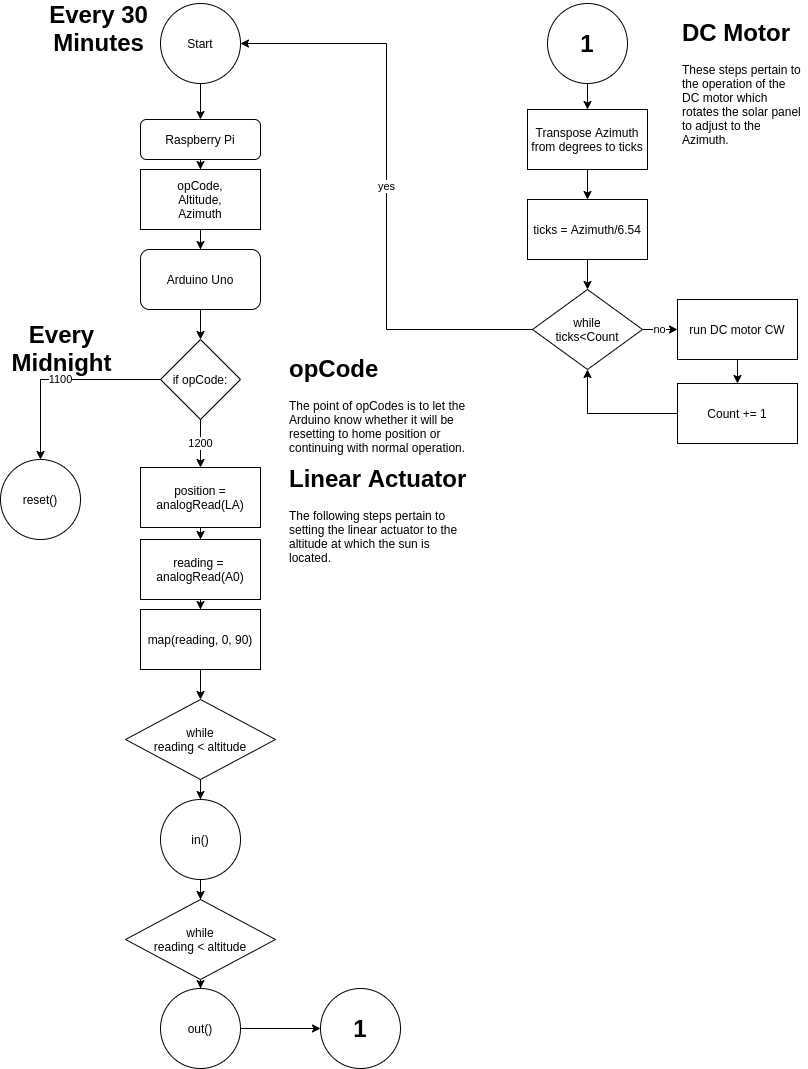

The diagram above was exported from draw.io. Its source (the exported page's mxGraphModel, read from the mxfile embedded in the PNG):
<mxGraphModel dx="1422" dy="774" grid="1" gridSize="10" guides="1" tooltips="1" connect="1" arrows="1" fold="1" page="1" pageScale="1" pageWidth="850" pageHeight="1100" math="0" shadow="0">
  <root>
    <mxCell id="WIyWlLk6GJQsqaUBKTNV-0" />
    <mxCell id="WIyWlLk6GJQsqaUBKTNV-1" parent="WIyWlLk6GJQsqaUBKTNV-0" />
    <mxCell id="qF7efsrYmvkd7P_m-XWF-2" value="" style="edgeStyle=orthogonalEdgeStyle;rounded=0;orthogonalLoop=1;jettySize=auto;html=1;" edge="1" parent="WIyWlLk6GJQsqaUBKTNV-1" source="WIyWlLk6GJQsqaUBKTNV-3" target="qF7efsrYmvkd7P_m-XWF-0">
      <mxGeometry relative="1" as="geometry" />
    </mxCell>
    <mxCell id="WIyWlLk6GJQsqaUBKTNV-3" value="Raspberry Pi" style="rounded=1;whiteSpace=wrap;html=1;fontSize=12;glass=0;strokeWidth=1;shadow=0;" parent="WIyWlLk6GJQsqaUBKTNV-1" vertex="1">
      <mxGeometry x="153" y="126" width="120" height="40" as="geometry" />
    </mxCell>
    <mxCell id="qF7efsrYmvkd7P_m-XWF-4" value="" style="edgeStyle=orthogonalEdgeStyle;rounded=0;orthogonalLoop=1;jettySize=auto;html=1;" edge="1" parent="WIyWlLk6GJQsqaUBKTNV-1" source="qF7efsrYmvkd7P_m-XWF-0" target="qF7efsrYmvkd7P_m-XWF-3">
      <mxGeometry relative="1" as="geometry" />
    </mxCell>
    <mxCell id="qF7efsrYmvkd7P_m-XWF-0" value="opCode,&lt;br&gt;Altitude,&lt;br&gt;Azimuth" style="rounded=0;whiteSpace=wrap;html=1;" vertex="1" parent="WIyWlLk6GJQsqaUBKTNV-1">
      <mxGeometry x="153" y="176" width="120" height="60" as="geometry" />
    </mxCell>
    <mxCell id="qF7efsrYmvkd7P_m-XWF-6" value="" style="edgeStyle=orthogonalEdgeStyle;rounded=0;orthogonalLoop=1;jettySize=auto;html=1;" edge="1" parent="WIyWlLk6GJQsqaUBKTNV-1" source="qF7efsrYmvkd7P_m-XWF-3" target="qF7efsrYmvkd7P_m-XWF-5">
      <mxGeometry relative="1" as="geometry" />
    </mxCell>
    <mxCell id="qF7efsrYmvkd7P_m-XWF-3" value="Arduino Uno" style="rounded=1;whiteSpace=wrap;html=1;" vertex="1" parent="WIyWlLk6GJQsqaUBKTNV-1">
      <mxGeometry x="153" y="256" width="120" height="60" as="geometry" />
    </mxCell>
    <mxCell id="qF7efsrYmvkd7P_m-XWF-10" value="1100" style="edgeStyle=orthogonalEdgeStyle;rounded=0;orthogonalLoop=1;jettySize=auto;html=1;exitX=0;exitY=0.5;exitDx=0;exitDy=0;entryX=0.5;entryY=0;entryDx=0;entryDy=0;" edge="1" parent="WIyWlLk6GJQsqaUBKTNV-1" source="qF7efsrYmvkd7P_m-XWF-5">
      <mxGeometry relative="1" as="geometry">
        <mxPoint x="53" y="466" as="targetPoint" />
      </mxGeometry>
    </mxCell>
    <mxCell id="qF7efsrYmvkd7P_m-XWF-65" value="1200" style="edgeStyle=orthogonalEdgeStyle;rounded=0;orthogonalLoop=1;jettySize=auto;html=1;" edge="1" parent="WIyWlLk6GJQsqaUBKTNV-1" source="qF7efsrYmvkd7P_m-XWF-5" target="qF7efsrYmvkd7P_m-XWF-16">
      <mxGeometry relative="1" as="geometry" />
    </mxCell>
    <mxCell id="qF7efsrYmvkd7P_m-XWF-5" value="if opCode:" style="rhombus;whiteSpace=wrap;html=1;" vertex="1" parent="WIyWlLk6GJQsqaUBKTNV-1">
      <mxGeometry x="173" y="346" width="80" height="80" as="geometry" />
    </mxCell>
    <mxCell id="qF7efsrYmvkd7P_m-XWF-66" value="" style="edgeStyle=orthogonalEdgeStyle;rounded=0;orthogonalLoop=1;jettySize=auto;html=1;" edge="1" parent="WIyWlLk6GJQsqaUBKTNV-1" source="qF7efsrYmvkd7P_m-XWF-16" target="qF7efsrYmvkd7P_m-XWF-20">
      <mxGeometry relative="1" as="geometry" />
    </mxCell>
    <mxCell id="qF7efsrYmvkd7P_m-XWF-16" value="position = analogRead(LA)" style="rounded=0;whiteSpace=wrap;html=1;" vertex="1" parent="WIyWlLk6GJQsqaUBKTNV-1">
      <mxGeometry x="153" y="474" width="120" height="60" as="geometry" />
    </mxCell>
    <mxCell id="qF7efsrYmvkd7P_m-XWF-23" value="" style="edgeStyle=orthogonalEdgeStyle;rounded=0;orthogonalLoop=1;jettySize=auto;html=1;" edge="1" parent="WIyWlLk6GJQsqaUBKTNV-1" source="qF7efsrYmvkd7P_m-XWF-20" target="qF7efsrYmvkd7P_m-XWF-22">
      <mxGeometry relative="1" as="geometry" />
    </mxCell>
    <mxCell id="qF7efsrYmvkd7P_m-XWF-20" value="reading =&amp;nbsp;&lt;br&gt;analogRead(A0)" style="rounded=0;whiteSpace=wrap;html=1;" vertex="1" parent="WIyWlLk6GJQsqaUBKTNV-1">
      <mxGeometry x="153" y="546" width="120" height="60" as="geometry" />
    </mxCell>
    <mxCell id="qF7efsrYmvkd7P_m-XWF-25" value="" style="edgeStyle=orthogonalEdgeStyle;rounded=0;orthogonalLoop=1;jettySize=auto;html=1;" edge="1" parent="WIyWlLk6GJQsqaUBKTNV-1" source="qF7efsrYmvkd7P_m-XWF-22" target="qF7efsrYmvkd7P_m-XWF-24">
      <mxGeometry relative="1" as="geometry" />
    </mxCell>
    <mxCell id="qF7efsrYmvkd7P_m-XWF-22" value="map(reading, 0, 90)" style="rounded=0;whiteSpace=wrap;html=1;" vertex="1" parent="WIyWlLk6GJQsqaUBKTNV-1">
      <mxGeometry x="153" y="616" width="120" height="60" as="geometry" />
    </mxCell>
    <mxCell id="qF7efsrYmvkd7P_m-XWF-27" value="" style="edgeStyle=orthogonalEdgeStyle;rounded=0;orthogonalLoop=1;jettySize=auto;html=1;" edge="1" parent="WIyWlLk6GJQsqaUBKTNV-1" source="qF7efsrYmvkd7P_m-XWF-24" target="qF7efsrYmvkd7P_m-XWF-26">
      <mxGeometry relative="1" as="geometry" />
    </mxCell>
    <mxCell id="qF7efsrYmvkd7P_m-XWF-24" value="while&lt;br&gt;reading &amp;lt; altitude" style="rhombus;whiteSpace=wrap;html=1;" vertex="1" parent="WIyWlLk6GJQsqaUBKTNV-1">
      <mxGeometry x="138" y="706" width="150" height="80" as="geometry" />
    </mxCell>
    <mxCell id="qF7efsrYmvkd7P_m-XWF-29" value="" style="edgeStyle=orthogonalEdgeStyle;rounded=0;orthogonalLoop=1;jettySize=auto;html=1;" edge="1" parent="WIyWlLk6GJQsqaUBKTNV-1" source="qF7efsrYmvkd7P_m-XWF-26" target="qF7efsrYmvkd7P_m-XWF-28">
      <mxGeometry relative="1" as="geometry" />
    </mxCell>
    <mxCell id="qF7efsrYmvkd7P_m-XWF-26" value="in()" style="ellipse;whiteSpace=wrap;html=1;aspect=fixed;" vertex="1" parent="WIyWlLk6GJQsqaUBKTNV-1">
      <mxGeometry x="173" y="806" width="80" height="80" as="geometry" />
    </mxCell>
    <mxCell id="qF7efsrYmvkd7P_m-XWF-31" value="" style="edgeStyle=orthogonalEdgeStyle;rounded=0;orthogonalLoop=1;jettySize=auto;html=1;" edge="1" parent="WIyWlLk6GJQsqaUBKTNV-1" source="qF7efsrYmvkd7P_m-XWF-28" target="qF7efsrYmvkd7P_m-XWF-30">
      <mxGeometry relative="1" as="geometry" />
    </mxCell>
    <mxCell id="qF7efsrYmvkd7P_m-XWF-28" value="while&lt;br&gt;reading &amp;lt; altitude" style="rhombus;whiteSpace=wrap;html=1;" vertex="1" parent="WIyWlLk6GJQsqaUBKTNV-1">
      <mxGeometry x="138" y="906" width="150" height="80" as="geometry" />
    </mxCell>
    <mxCell id="qF7efsrYmvkd7P_m-XWF-41" value="" style="edgeStyle=orthogonalEdgeStyle;rounded=0;orthogonalLoop=1;jettySize=auto;html=1;" edge="1" parent="WIyWlLk6GJQsqaUBKTNV-1" source="qF7efsrYmvkd7P_m-XWF-30" target="qF7efsrYmvkd7P_m-XWF-40">
      <mxGeometry relative="1" as="geometry" />
    </mxCell>
    <mxCell id="qF7efsrYmvkd7P_m-XWF-30" value="out()" style="ellipse;whiteSpace=wrap;html=1;aspect=fixed;" vertex="1" parent="WIyWlLk6GJQsqaUBKTNV-1">
      <mxGeometry x="173" y="995" width="80" height="80" as="geometry" />
    </mxCell>
    <mxCell id="qF7efsrYmvkd7P_m-XWF-40" value="&lt;font style=&quot;font-size: 24px&quot;&gt;&lt;b&gt;1&lt;/b&gt;&lt;/font&gt;" style="ellipse;whiteSpace=wrap;html=1;aspect=fixed;" vertex="1" parent="WIyWlLk6GJQsqaUBKTNV-1">
      <mxGeometry x="333" y="995" width="80" height="80" as="geometry" />
    </mxCell>
    <mxCell id="qF7efsrYmvkd7P_m-XWF-32" value="reset()" style="ellipse;whiteSpace=wrap;html=1;aspect=fixed;" vertex="1" parent="WIyWlLk6GJQsqaUBKTNV-1">
      <mxGeometry x="13" y="466" width="80" height="80" as="geometry" />
    </mxCell>
    <mxCell id="qF7efsrYmvkd7P_m-XWF-34" value="&lt;h1&gt;opCode&lt;/h1&gt;&lt;p&gt;The point of opCodes is to let the Arduino know whether it will be resetting to home position or continuing with normal operation.&lt;/p&gt;" style="text;html=1;strokeColor=none;fillColor=none;spacing=5;spacingTop=-20;whiteSpace=wrap;overflow=hidden;rounded=0;" vertex="1" parent="WIyWlLk6GJQsqaUBKTNV-1">
      <mxGeometry x="297" y="356" width="190" height="120" as="geometry" />
    </mxCell>
    <mxCell id="qF7efsrYmvkd7P_m-XWF-35" value="&lt;h1&gt;Linear Actuator&lt;/h1&gt;&lt;p&gt;The following steps pertain to setting the linear actuator to the altitude at which the sun is located.&lt;/p&gt;" style="text;html=1;strokeColor=none;fillColor=none;spacing=5;spacingTop=-20;whiteSpace=wrap;overflow=hidden;rounded=0;" vertex="1" parent="WIyWlLk6GJQsqaUBKTNV-1">
      <mxGeometry x="297" y="466" width="190" height="120" as="geometry" />
    </mxCell>
    <mxCell id="qF7efsrYmvkd7P_m-XWF-37" style="edgeStyle=orthogonalEdgeStyle;rounded=0;orthogonalLoop=1;jettySize=auto;html=1;exitX=0.5;exitY=1;exitDx=0;exitDy=0;entryX=0.5;entryY=0;entryDx=0;entryDy=0;" edge="1" parent="WIyWlLk6GJQsqaUBKTNV-1" source="qF7efsrYmvkd7P_m-XWF-36" target="WIyWlLk6GJQsqaUBKTNV-3">
      <mxGeometry relative="1" as="geometry" />
    </mxCell>
    <mxCell id="qF7efsrYmvkd7P_m-XWF-36" value="Start" style="ellipse;whiteSpace=wrap;html=1;aspect=fixed;" vertex="1" parent="WIyWlLk6GJQsqaUBKTNV-1">
      <mxGeometry x="173" y="10" width="80" height="80" as="geometry" />
    </mxCell>
    <mxCell id="qF7efsrYmvkd7P_m-XWF-45" value="" style="edgeStyle=orthogonalEdgeStyle;rounded=0;orthogonalLoop=1;jettySize=auto;html=1;" edge="1" parent="WIyWlLk6GJQsqaUBKTNV-1" source="qF7efsrYmvkd7P_m-XWF-42" target="qF7efsrYmvkd7P_m-XWF-43">
      <mxGeometry relative="1" as="geometry" />
    </mxCell>
    <mxCell id="qF7efsrYmvkd7P_m-XWF-42" value="&lt;font style=&quot;font-size: 24px&quot;&gt;&lt;b&gt;1&lt;/b&gt;&lt;/font&gt;" style="ellipse;whiteSpace=wrap;html=1;aspect=fixed;" vertex="1" parent="WIyWlLk6GJQsqaUBKTNV-1">
      <mxGeometry x="560" y="10" width="80" height="80" as="geometry" />
    </mxCell>
    <mxCell id="qF7efsrYmvkd7P_m-XWF-48" value="" style="edgeStyle=orthogonalEdgeStyle;rounded=0;orthogonalLoop=1;jettySize=auto;html=1;" edge="1" parent="WIyWlLk6GJQsqaUBKTNV-1" source="qF7efsrYmvkd7P_m-XWF-43" target="qF7efsrYmvkd7P_m-XWF-46">
      <mxGeometry relative="1" as="geometry" />
    </mxCell>
    <mxCell id="qF7efsrYmvkd7P_m-XWF-43" value="Transpose Azimuth from degrees to ticks" style="rounded=0;whiteSpace=wrap;html=1;" vertex="1" parent="WIyWlLk6GJQsqaUBKTNV-1">
      <mxGeometry x="540" y="116" width="120" height="60" as="geometry" />
    </mxCell>
    <mxCell id="qF7efsrYmvkd7P_m-XWF-50" value="" style="edgeStyle=orthogonalEdgeStyle;rounded=0;orthogonalLoop=1;jettySize=auto;html=1;" edge="1" parent="WIyWlLk6GJQsqaUBKTNV-1" source="qF7efsrYmvkd7P_m-XWF-46" target="qF7efsrYmvkd7P_m-XWF-49">
      <mxGeometry relative="1" as="geometry" />
    </mxCell>
    <mxCell id="qF7efsrYmvkd7P_m-XWF-46" value="ticks = Azimuth/6.54" style="rounded=0;whiteSpace=wrap;html=1;" vertex="1" parent="WIyWlLk6GJQsqaUBKTNV-1">
      <mxGeometry x="540" y="206" width="120" height="60" as="geometry" />
    </mxCell>
    <mxCell id="qF7efsrYmvkd7P_m-XWF-54" value="no" style="edgeStyle=orthogonalEdgeStyle;rounded=0;orthogonalLoop=1;jettySize=auto;html=1;" edge="1" parent="WIyWlLk6GJQsqaUBKTNV-1" source="qF7efsrYmvkd7P_m-XWF-49" target="qF7efsrYmvkd7P_m-XWF-53">
      <mxGeometry relative="1" as="geometry" />
    </mxCell>
    <mxCell id="qF7efsrYmvkd7P_m-XWF-61" value="yes" style="edgeStyle=orthogonalEdgeStyle;rounded=0;orthogonalLoop=1;jettySize=auto;html=1;exitX=0;exitY=0.5;exitDx=0;exitDy=0;entryX=1;entryY=0.5;entryDx=0;entryDy=0;" edge="1" parent="WIyWlLk6GJQsqaUBKTNV-1" source="qF7efsrYmvkd7P_m-XWF-49" target="qF7efsrYmvkd7P_m-XWF-36">
      <mxGeometry relative="1" as="geometry" />
    </mxCell>
    <mxCell id="qF7efsrYmvkd7P_m-XWF-49" value="while&lt;br&gt;ticks&amp;lt;Count" style="rhombus;whiteSpace=wrap;html=1;" vertex="1" parent="WIyWlLk6GJQsqaUBKTNV-1">
      <mxGeometry x="545" y="296" width="110" height="80" as="geometry" />
    </mxCell>
    <mxCell id="qF7efsrYmvkd7P_m-XWF-57" value="" style="edgeStyle=orthogonalEdgeStyle;rounded=0;orthogonalLoop=1;jettySize=auto;html=1;" edge="1" parent="WIyWlLk6GJQsqaUBKTNV-1" source="qF7efsrYmvkd7P_m-XWF-53" target="qF7efsrYmvkd7P_m-XWF-56">
      <mxGeometry relative="1" as="geometry" />
    </mxCell>
    <mxCell id="qF7efsrYmvkd7P_m-XWF-53" value="run DC motor CW" style="rounded=0;whiteSpace=wrap;html=1;" vertex="1" parent="WIyWlLk6GJQsqaUBKTNV-1">
      <mxGeometry x="690" y="306" width="120" height="60" as="geometry" />
    </mxCell>
    <mxCell id="qF7efsrYmvkd7P_m-XWF-58" style="edgeStyle=orthogonalEdgeStyle;rounded=0;orthogonalLoop=1;jettySize=auto;html=1;exitX=0;exitY=0.5;exitDx=0;exitDy=0;entryX=0.5;entryY=1;entryDx=0;entryDy=0;" edge="1" parent="WIyWlLk6GJQsqaUBKTNV-1" source="qF7efsrYmvkd7P_m-XWF-56" target="qF7efsrYmvkd7P_m-XWF-49">
      <mxGeometry relative="1" as="geometry" />
    </mxCell>
    <mxCell id="qF7efsrYmvkd7P_m-XWF-56" value="Count += 1" style="rounded=0;whiteSpace=wrap;html=1;" vertex="1" parent="WIyWlLk6GJQsqaUBKTNV-1">
      <mxGeometry x="690" y="390" width="120" height="60" as="geometry" />
    </mxCell>
    <mxCell id="qF7efsrYmvkd7P_m-XWF-62" value="&lt;font style=&quot;font-size: 24px&quot;&gt;&lt;b&gt;Every 30 Minutes&lt;/b&gt;&lt;/font&gt;" style="text;html=1;strokeColor=none;fillColor=none;align=center;verticalAlign=middle;whiteSpace=wrap;rounded=0;" vertex="1" parent="WIyWlLk6GJQsqaUBKTNV-1">
      <mxGeometry x="50" y="10" width="123" height="50" as="geometry" />
    </mxCell>
    <mxCell id="qF7efsrYmvkd7P_m-XWF-63" value="&lt;font style=&quot;font-size: 24px&quot;&gt;&lt;b&gt;Every Midnight&lt;/b&gt;&lt;/font&gt;" style="text;html=1;strokeColor=none;fillColor=none;align=center;verticalAlign=middle;whiteSpace=wrap;rounded=0;" vertex="1" parent="WIyWlLk6GJQsqaUBKTNV-1">
      <mxGeometry x="13" y="330" width="123" height="50" as="geometry" />
    </mxCell>
    <mxCell id="qF7efsrYmvkd7P_m-XWF-64" value="&lt;h1&gt;DC Motor&lt;/h1&gt;&lt;p&gt;These steps pertain to the operation of the DC motor which rotates the solar panel to adjust to the Azimuth.&lt;/p&gt;" style="text;html=1;strokeColor=none;fillColor=none;spacing=5;spacingTop=-20;whiteSpace=wrap;overflow=hidden;rounded=0;" vertex="1" parent="WIyWlLk6GJQsqaUBKTNV-1">
      <mxGeometry x="690" y="20" width="130" height="140" as="geometry" />
    </mxCell>
  </root>
</mxGraphModel>